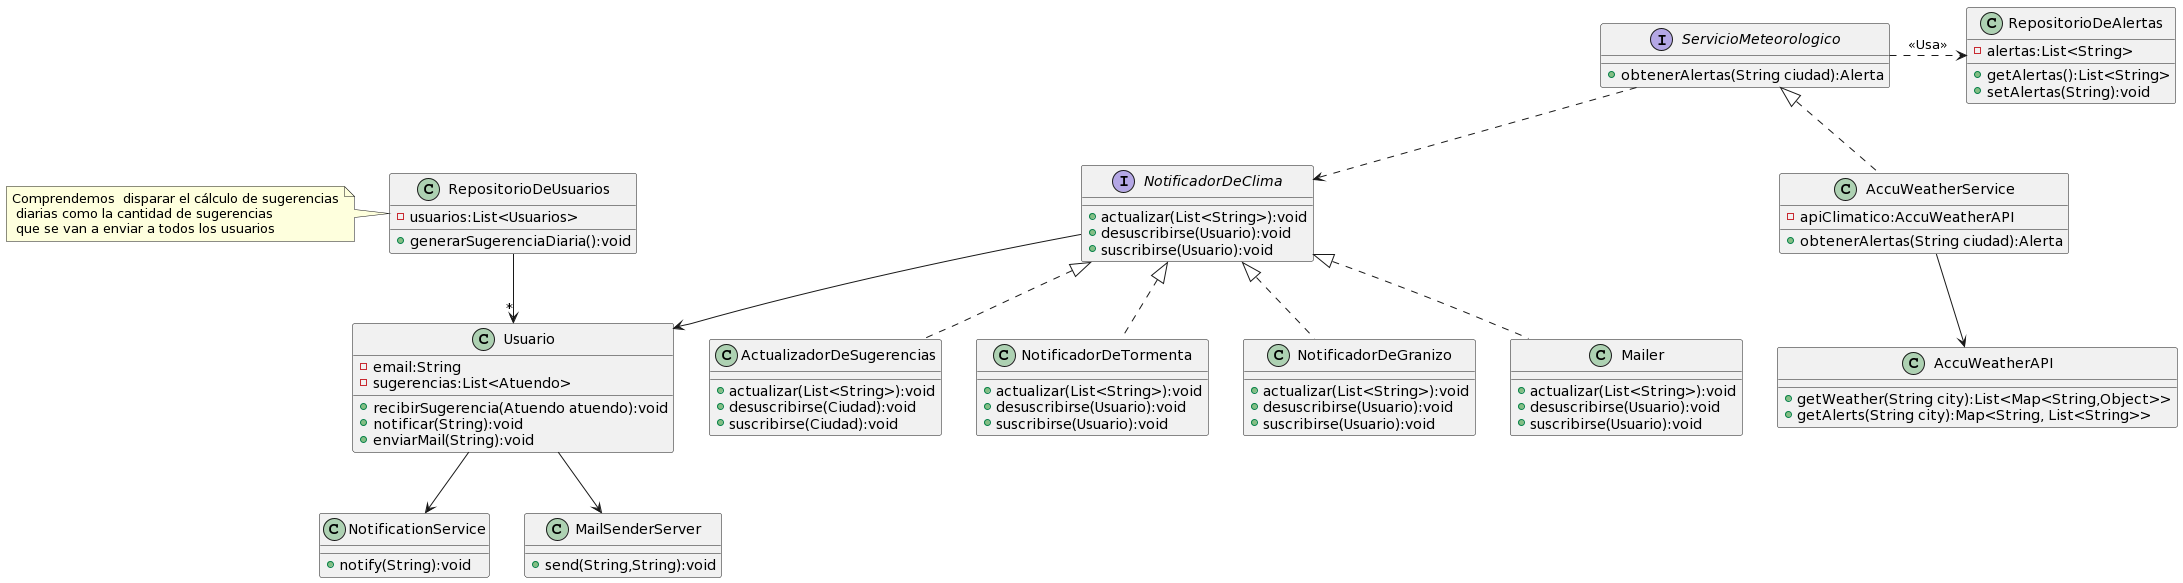

The diagram above was rendered by PlantUML. Its source (embedded in the PNG):
@startuml
class Usuario {
-email:String
-sugerencias:List<Atuendo>
+recibirSugerencia(Atuendo atuendo):void
+notificar(String):void
+enviarMail(String):void
}

Usuario --> NotificationService 
Usuario --> MailSenderServer 

class RepositorioDeUsuarios {
-usuarios:List<Usuarios>
+generarSugerenciaDiaria():void
}

RepositorioDeUsuarios --> "*" Usuario

note "Comprendemos  disparar el cálculo de sugerencias\n diarias como la cantidad de sugerencias\n que se van a enviar a todos los usuarios" as notaDeRepo
RepositorioDeUsuarios .left. notaDeRepo

class RepositorioDeAlertas {
-alertas:List<String>
+getAlertas():List<String>
+setAlertas(String):void
}

interface ServicioMeteorologico {
+obtenerAlertas(String ciudad):Alerta
}

ServicioMeteorologico .right.> RepositorioDeAlertas:"<<Usa>>"
ServicioMeteorologico ..> NotificadorDeClima

class AccuWeatherService implements ServicioMeteorologico {
-apiClimatico:AccuWeatherAPI
+obtenerAlertas(String ciudad):Alerta
}

AccuWeatherService --> AccuWeatherAPI

class AccuWeatherAPI {
+getWeather(String city):List<Map<String,Object>>
+getAlerts(String city):Map<String, List<String>> 
}

interface NotificadorDeClima {
+actualizar(List<String>):void
+desuscribirse(Usuario):void
+suscribirse(Usuario):void
}

class ActualizadorDeSugerencias implements NotificadorDeClima {
+actualizar(List<String>):void
+desuscribirse(Ciudad):void
+suscribirse(Ciudad):void
}

class NotificadorDeTormenta implements NotificadorDeClima {
+actualizar(List<String>):void
+desuscribirse(Usuario):void
+suscribirse(Usuario):void
}

class NotificadorDeGranizo implements NotificadorDeClima {
+actualizar(List<String>):void
+desuscribirse(Usuario):void
+suscribirse(Usuario):void
}

class Mailer implements NotificadorDeClima {
+actualizar(List<String>):void
+desuscribirse(Usuario):void
+suscribirse(Usuario):void
}

NotificadorDeClima --> Usuario

class NotificationService {
+notify(String):void
}

class MailSenderServer {
+send(String,String):void
}
@enduml